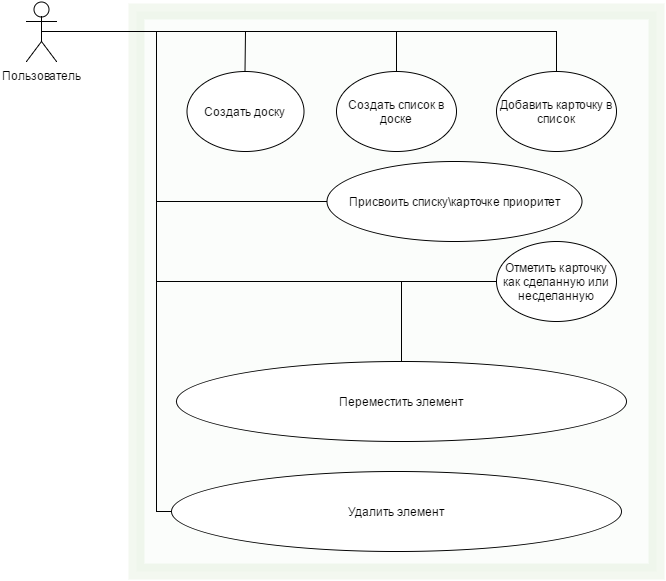

The diagram above was exported from draw.io. Its source (the exported page's mxGraphModel, read from the mxfile embedded in the PNG):
<mxGraphModel dx="814" dy="924" grid="1" gridSize="10" guides="1" tooltips="1" connect="1" arrows="1" fold="1" page="0" pageScale="1.5" pageWidth="826" pageHeight="1169" background="#ffffff" math="0" shadow="0">
  <root>
    <mxCell id="0" style=";html=1;" />
    <mxCell id="1" style=";html=1;" parent="0" />
    <mxCell id="161" value="" style="whiteSpace=wrap;html=1;opacity=10;strokeWidth=16;fillColor=#d5e8d4;strokeColor=#82b366;glass=0;comic=0;" vertex="1" parent="1">
      <mxGeometry x="170" y="-130" width="520" height="560" as="geometry" />
    </mxCell>
    <mxCell id="178" style="edgeStyle=orthogonalEdgeStyle;rounded=0;html=1;exitX=0.5;exitY=0.5;exitPerimeter=0;jettySize=auto;orthogonalLoop=1;endArrow=none;endFill=0;" edge="1" parent="1" source="158" target="159">
      <mxGeometry relative="1" as="geometry">
        <Array as="points">
          <mxPoint x="279" y="-110" />
        </Array>
      </mxGeometry>
    </mxCell>
    <mxCell id="179" style="edgeStyle=orthogonalEdgeStyle;rounded=0;html=1;exitX=0.5;exitY=0.5;exitPerimeter=0;jettySize=auto;orthogonalLoop=1;endArrow=none;endFill=0;" edge="1" parent="1" source="158" target="160">
      <mxGeometry relative="1" as="geometry">
        <Array as="points">
          <mxPoint x="430" y="-110" />
        </Array>
      </mxGeometry>
    </mxCell>
    <mxCell id="180" style="edgeStyle=orthogonalEdgeStyle;rounded=0;html=1;exitX=0.5;exitY=0.5;exitPerimeter=0;jettySize=auto;orthogonalLoop=1;endArrow=none;endFill=0;" edge="1" parent="1" source="158" target="167">
      <mxGeometry relative="1" as="geometry">
        <Array as="points">
          <mxPoint x="420" y="-110" />
          <mxPoint x="420" y="-110" />
        </Array>
      </mxGeometry>
    </mxCell>
    <mxCell id="181" style="edgeStyle=orthogonalEdgeStyle;rounded=0;html=1;exitX=0.5;exitY=0.5;exitPerimeter=0;entryX=0;entryY=0.5;jettySize=auto;orthogonalLoop=1;endArrow=none;endFill=0;" edge="1" parent="1" source="158" target="169">
      <mxGeometry relative="1" as="geometry">
        <Array as="points">
          <mxPoint x="190" y="-110" />
          <mxPoint x="190" y="60" />
        </Array>
      </mxGeometry>
    </mxCell>
    <mxCell id="182" style="edgeStyle=orthogonalEdgeStyle;rounded=0;html=1;exitX=0.5;exitY=0.5;exitPerimeter=0;entryX=0;entryY=0.5;jettySize=auto;orthogonalLoop=1;endArrow=none;endFill=0;" edge="1" parent="1" source="158" target="174">
      <mxGeometry relative="1" as="geometry">
        <Array as="points">
          <mxPoint x="190" y="-110" />
          <mxPoint x="190" y="140" />
        </Array>
      </mxGeometry>
    </mxCell>
    <mxCell id="183" style="edgeStyle=orthogonalEdgeStyle;rounded=0;html=1;exitX=0.5;exitY=0.5;exitPerimeter=0;jettySize=auto;orthogonalLoop=1;endArrow=none;endFill=0;" edge="1" parent="1" source="158" target="175">
      <mxGeometry relative="1" as="geometry">
        <Array as="points">
          <mxPoint x="190" y="-110" />
          <mxPoint x="190" y="140" />
          <mxPoint x="435" y="140" />
        </Array>
      </mxGeometry>
    </mxCell>
    <mxCell id="187" style="edgeStyle=orthogonalEdgeStyle;rounded=0;html=1;exitX=0.5;exitY=0.5;exitPerimeter=0;entryX=0;entryY=0.5;jettySize=auto;orthogonalLoop=1;endArrow=none;endFill=0;" edge="1" parent="1" source="158" target="186">
      <mxGeometry relative="1" as="geometry">
        <Array as="points">
          <mxPoint x="190" y="-110" />
          <mxPoint x="190" y="370" />
        </Array>
      </mxGeometry>
    </mxCell>
    <mxCell id="158" value="Пользователь" style="shape=umlActor;verticalLabelPosition=bottom;labelBackgroundColor=#ffffff;verticalAlign=top;html=1;" vertex="1" parent="1">
      <mxGeometry x="60" y="-140" width="30" height="60" as="geometry" />
    </mxCell>
    <mxCell id="159" value="Создать доску" style="ellipse;whiteSpace=wrap;html=1;" vertex="1" parent="1">
      <mxGeometry x="220" y="-70" width="117" height="80" as="geometry" />
    </mxCell>
    <mxCell id="160" value="Создать список в доске" style="ellipse;whiteSpace=wrap;html=1;" vertex="1" parent="1">
      <mxGeometry x="370" y="-70" width="120" height="80" as="geometry" />
    </mxCell>
    <mxCell id="167" value="Добавить карточку в список" style="ellipse;whiteSpace=wrap;html=1;" vertex="1" parent="1">
      <mxGeometry x="530" y="-70" width="120" height="80" as="geometry" />
    </mxCell>
    <mxCell id="169" value="Присвоить списку\карточке приоритет" style="ellipse;whiteSpace=wrap;html=1;" vertex="1" parent="1">
      <mxGeometry x="360" y="20" width="255" height="80" as="geometry" />
    </mxCell>
    <mxCell id="174" value="Отметить карточку как сделанную или несделанную" style="ellipse;whiteSpace=wrap;html=1;" vertex="1" parent="1">
      <mxGeometry x="530" y="100" width="120" height="80" as="geometry" />
    </mxCell>
    <mxCell id="175" value="Переместить элемент" style="ellipse;whiteSpace=wrap;html=1;" vertex="1" parent="1">
      <mxGeometry x="210" y="220" width="450" height="80" as="geometry" />
    </mxCell>
    <mxCell id="186" value="Удалить элемент" style="ellipse;whiteSpace=wrap;html=1;" vertex="1" parent="1">
      <mxGeometry x="205" y="330" width="450" height="80" as="geometry" />
    </mxCell>
  </root>
</mxGraphModel>